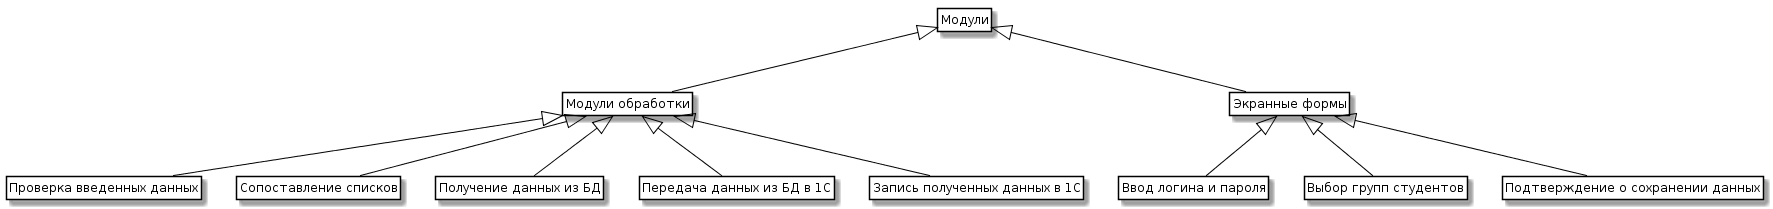

The diagram above was rendered by PlantUML. Its source (embedded in the PNG):
@startuml
skinparam class {
	BackgroundColor White
	ArrowColor Black
	BorderColor Black
}
class Модули
class "Модули обработки"
class "Экранные формы"
class "Проверка введенных данных"
class "Сопоставление списков"
class "Получение данных из БД"
class "Передача данных из БД в 1С"
class "Запись полученных данных в 1С"
class "Ввод логина и пароля"
class "Выбор групп студентов"
class "Подтверждение о сохранении данных"
Модули <|-- "Модули обработки"
Модули <|-- "Экранные формы"
"Модули обработки" <|-- "Проверка введенных данных"
"Модули обработки" <|-- "Сопоставление списков"
"Модули обработки" <|-- "Получение данных из БД"
"Модули обработки" <|-- "Передача данных из БД в 1С"
"Модули обработки" <|-- "Запись полученных данных в 1С"
"Экранные формы" <|-- "Ввод логина и пароля"
"Экранные формы" <|-- "Выбор групп студентов"
"Экранные формы" <|-- "Подтверждение о сохранении данных"
hide members
hide circle
hide methods
@enduml